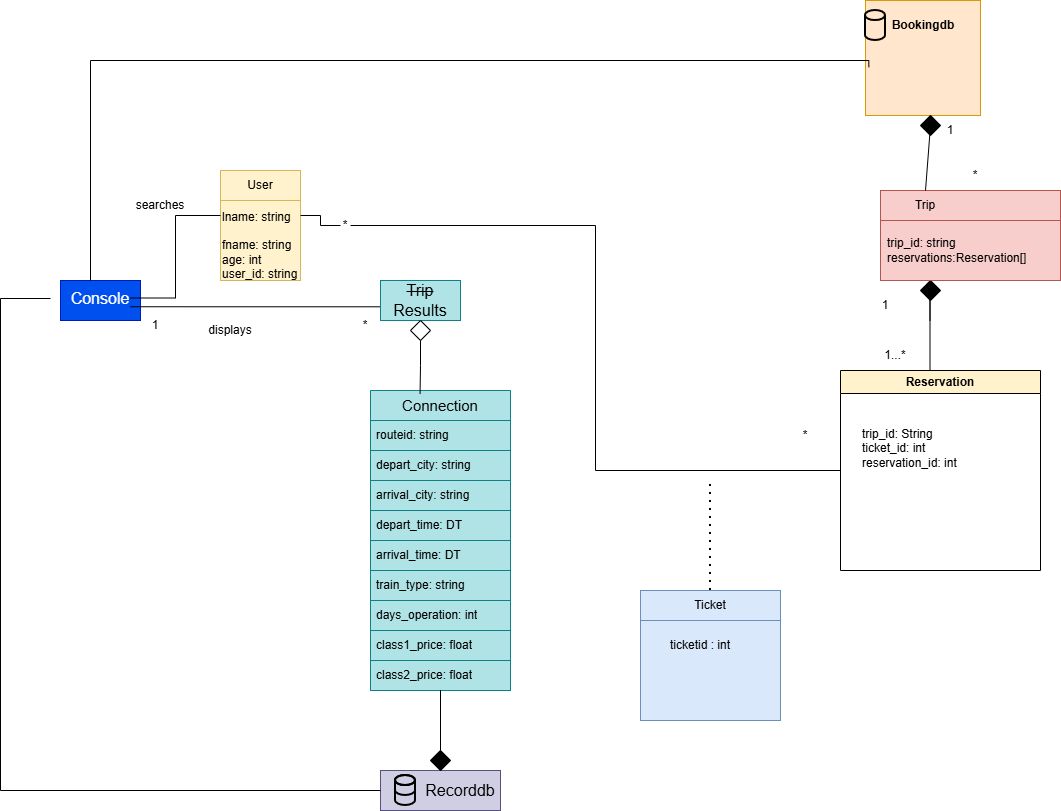

The diagram above was exported from draw.io. Its source (the exported page's mxGraphModel, read from the mxfile embedded in the PNG):
<mxGraphModel dx="744" dy="1592" grid="1" gridSize="10" guides="1" tooltips="1" connect="1" arrows="1" fold="1" page="1" pageScale="1" pageWidth="850" pageHeight="1100" math="0" shadow="0">
  <root>
    <mxCell id="0" />
    <mxCell id="1" parent="0" />
    <mxCell id="lSFxTmryZgAvvI-itGnV-67" value="" style="group" vertex="1" connectable="0" parent="1">
      <mxGeometry x="400" y="190" width="140" height="300" as="geometry" />
    </mxCell>
    <mxCell id="lSFxTmryZgAvvI-itGnV-68" value="&lt;font style=&quot;font-size: 15px;&quot;&gt;Connection&lt;/font&gt;" style="swimlane;fontStyle=0;childLayout=stackLayout;horizontal=1;startSize=30;horizontalStack=0;resizeParent=1;resizeParentMax=0;resizeLast=0;collapsible=1;marginBottom=0;whiteSpace=wrap;html=1;fillColor=#b0e3e6;strokeColor=#0e8088;" vertex="1" parent="lSFxTmryZgAvvI-itGnV-67">
      <mxGeometry width="140" height="120" as="geometry" />
    </mxCell>
    <mxCell id="lSFxTmryZgAvvI-itGnV-69" value="routeid: string" style="text;strokeColor=#0e8088;fillColor=#b0e3e6;align=left;verticalAlign=middle;spacingLeft=4;spacingRight=4;overflow=hidden;points=[[0,0.5],[1,0.5]];portConstraint=eastwest;rotatable=0;whiteSpace=wrap;html=1;" vertex="1" parent="lSFxTmryZgAvvI-itGnV-68">
      <mxGeometry y="30" width="140" height="30" as="geometry" />
    </mxCell>
    <mxCell id="lSFxTmryZgAvvI-itGnV-70" value="depart_city: string" style="text;strokeColor=#0e8088;fillColor=#b0e3e6;align=left;verticalAlign=middle;spacingLeft=4;spacingRight=4;overflow=hidden;points=[[0,0.5],[1,0.5]];portConstraint=eastwest;rotatable=0;whiteSpace=wrap;html=1;" vertex="1" parent="lSFxTmryZgAvvI-itGnV-68">
      <mxGeometry y="60" width="140" height="30" as="geometry" />
    </mxCell>
    <mxCell id="lSFxTmryZgAvvI-itGnV-71" value="arrival_city: string" style="text;strokeColor=#0e8088;fillColor=#b0e3e6;align=left;verticalAlign=middle;spacingLeft=4;spacingRight=4;overflow=hidden;points=[[0,0.5],[1,0.5]];portConstraint=eastwest;rotatable=0;whiteSpace=wrap;html=1;" vertex="1" parent="lSFxTmryZgAvvI-itGnV-68">
      <mxGeometry y="90" width="140" height="30" as="geometry" />
    </mxCell>
    <mxCell id="lSFxTmryZgAvvI-itGnV-72" value="depart_time: DT" style="text;strokeColor=#0e8088;fillColor=#b0e3e6;align=left;verticalAlign=middle;spacingLeft=4;spacingRight=4;overflow=hidden;points=[[0,0.5],[1,0.5]];portConstraint=eastwest;rotatable=0;whiteSpace=wrap;html=1;" vertex="1" parent="lSFxTmryZgAvvI-itGnV-67">
      <mxGeometry y="120" width="140" height="30" as="geometry" />
    </mxCell>
    <mxCell id="lSFxTmryZgAvvI-itGnV-73" value="arrival_time: DT" style="text;strokeColor=#0e8088;fillColor=#b0e3e6;align=left;verticalAlign=middle;spacingLeft=4;spacingRight=4;overflow=hidden;points=[[0,0.5],[1,0.5]];portConstraint=eastwest;rotatable=0;whiteSpace=wrap;html=1;" vertex="1" parent="lSFxTmryZgAvvI-itGnV-67">
      <mxGeometry y="150" width="140" height="30" as="geometry" />
    </mxCell>
    <mxCell id="lSFxTmryZgAvvI-itGnV-74" value="train_type: string" style="text;strokeColor=#0e8088;fillColor=#b0e3e6;align=left;verticalAlign=middle;spacingLeft=4;spacingRight=4;overflow=hidden;points=[[0,0.5],[1,0.5]];portConstraint=eastwest;rotatable=0;whiteSpace=wrap;html=1;" vertex="1" parent="lSFxTmryZgAvvI-itGnV-67">
      <mxGeometry y="180" width="140" height="30" as="geometry" />
    </mxCell>
    <mxCell id="lSFxTmryZgAvvI-itGnV-75" value="days_operation: int" style="text;strokeColor=#0e8088;fillColor=#b0e3e6;align=left;verticalAlign=middle;spacingLeft=4;spacingRight=4;overflow=hidden;points=[[0,0.5],[1,0.5]];portConstraint=eastwest;rotatable=0;whiteSpace=wrap;html=1;" vertex="1" parent="lSFxTmryZgAvvI-itGnV-67">
      <mxGeometry y="210" width="140" height="30" as="geometry" />
    </mxCell>
    <mxCell id="lSFxTmryZgAvvI-itGnV-76" value="class1_price: float" style="text;strokeColor=#0e8088;fillColor=#b0e3e6;align=left;verticalAlign=middle;spacingLeft=4;spacingRight=4;overflow=hidden;points=[[0,0.5],[1,0.5]];portConstraint=eastwest;rotatable=0;whiteSpace=wrap;html=1;" vertex="1" parent="lSFxTmryZgAvvI-itGnV-67">
      <mxGeometry y="240" width="140" height="30" as="geometry" />
    </mxCell>
    <mxCell id="lSFxTmryZgAvvI-itGnV-77" value="class2_price: float" style="text;strokeColor=#0e8088;fillColor=#b0e3e6;align=left;verticalAlign=middle;spacingLeft=4;spacingRight=4;overflow=hidden;points=[[0,0.5],[1,0.5]];portConstraint=eastwest;rotatable=0;whiteSpace=wrap;html=1;" vertex="1" parent="lSFxTmryZgAvvI-itGnV-67">
      <mxGeometry y="270" width="140" height="30" as="geometry" />
    </mxCell>
    <mxCell id="lSFxTmryZgAvvI-itGnV-78" value="" style="group" vertex="1" connectable="0" parent="1">
      <mxGeometry x="410" y="570" width="120" height="40" as="geometry" />
    </mxCell>
    <mxCell id="lSFxTmryZgAvvI-itGnV-79" value="" style="rounded=0;whiteSpace=wrap;html=1;fillColor=#d0cee2;strokeColor=#56517e;" vertex="1" parent="lSFxTmryZgAvvI-itGnV-78">
      <mxGeometry width="120" height="40" as="geometry" />
    </mxCell>
    <mxCell id="lSFxTmryZgAvvI-itGnV-80" value="&lt;span style=&quot;font-size: 16px;&quot;&gt;Recorddb&lt;/span&gt;" style="text;html=1;align=center;verticalAlign=middle;whiteSpace=wrap;rounded=0;" vertex="1" parent="lSFxTmryZgAvvI-itGnV-78">
      <mxGeometry x="50" y="5" width="60" height="30" as="geometry" />
    </mxCell>
    <mxCell id="lSFxTmryZgAvvI-itGnV-81" value="" style="shape=cylinder3;whiteSpace=wrap;html=1;boundedLbl=1;backgroundOutline=1;size=5;fillColor=none;strokeWidth=2;" vertex="1" parent="lSFxTmryZgAvvI-itGnV-78">
      <mxGeometry x="15" y="5" width="20" height="30" as="geometry" />
    </mxCell>
    <mxCell id="lSFxTmryZgAvvI-itGnV-82" value="" style="shape=cylinder3;whiteSpace=wrap;html=1;boundedLbl=1;backgroundOutline=1;size=5;fillColor=none;strokeWidth=2;" vertex="1" parent="lSFxTmryZgAvvI-itGnV-78">
      <mxGeometry x="15" y="5" width="20" height="20" as="geometry" />
    </mxCell>
    <mxCell id="lSFxTmryZgAvvI-itGnV-83" value="" style="group" vertex="1" connectable="0" parent="1">
      <mxGeometry x="90" y="80" width="80" height="40" as="geometry" />
    </mxCell>
    <mxCell id="lSFxTmryZgAvvI-itGnV-84" value="" style="rounded=0;whiteSpace=wrap;html=1;fillColor=#0050ef;strokeColor=#001DBC;fontColor=#ffffff;" vertex="1" parent="lSFxTmryZgAvvI-itGnV-83">
      <mxGeometry width="80" height="40" as="geometry" />
    </mxCell>
    <mxCell id="lSFxTmryZgAvvI-itGnV-85" style="edgeStyle=orthogonalEdgeStyle;rounded=0;orthogonalLoop=1;jettySize=auto;html=1;exitX=1;exitY=0.75;exitDx=0;exitDy=0;endArrow=none;endFill=0;" edge="1" parent="lSFxTmryZgAvvI-itGnV-83" source="lSFxTmryZgAvvI-itGnV-86">
      <mxGeometry relative="1" as="geometry">
        <mxPoint x="330" y="17.5" as="targetPoint" />
        <Array as="points">
          <mxPoint x="330" y="26" />
        </Array>
      </mxGeometry>
    </mxCell>
    <mxCell id="lSFxTmryZgAvvI-itGnV-86" value="&lt;font style=&quot;font-size: 16px; color: rgb(255, 255, 255);&quot;&gt;Console&lt;/font&gt;" style="text;html=1;align=center;verticalAlign=middle;whiteSpace=wrap;rounded=0;" vertex="1" parent="lSFxTmryZgAvvI-itGnV-83">
      <mxGeometry x="10" width="60" height="35" as="geometry" />
    </mxCell>
    <mxCell id="lSFxTmryZgAvvI-itGnV-87" value="" style="group" vertex="1" connectable="0" parent="1">
      <mxGeometry x="250" y="-30" width="110" height="120" as="geometry" />
    </mxCell>
    <mxCell id="lSFxTmryZgAvvI-itGnV-88" value="" style="rounded=0;whiteSpace=wrap;html=1;fillColor=#fff2cc;strokeColor=#d6b656;" vertex="1" parent="lSFxTmryZgAvvI-itGnV-87">
      <mxGeometry width="80" height="90" as="geometry" />
    </mxCell>
    <mxCell id="lSFxTmryZgAvvI-itGnV-89" value="" style="group" vertex="1" connectable="0" parent="lSFxTmryZgAvvI-itGnV-87">
      <mxGeometry y="30" width="110" height="80" as="geometry" />
    </mxCell>
    <mxCell id="lSFxTmryZgAvvI-itGnV-90" value="" style="rounded=0;whiteSpace=wrap;html=1;fillColor=#fff2cc;strokeColor=#d6b656;" vertex="1" parent="lSFxTmryZgAvvI-itGnV-89">
      <mxGeometry width="80" height="80" as="geometry" />
    </mxCell>
    <mxCell id="lSFxTmryZgAvvI-itGnV-91" value="lname: string&lt;div&gt;&lt;br&gt;&lt;/div&gt;&lt;div&gt;fname: string&lt;br&gt;&lt;div&gt;age: int&lt;/div&gt;&lt;div style=&quot;&quot;&gt;user_id: string&lt;/div&gt;&lt;/div&gt;" style="text;html=1;whiteSpace=wrap;strokeColor=none;fillColor=none;align=left;verticalAlign=middle;rounded=0;" vertex="1" parent="lSFxTmryZgAvvI-itGnV-89">
      <mxGeometry y="30" width="110" height="30" as="geometry" />
    </mxCell>
    <mxCell id="lSFxTmryZgAvvI-itGnV-92" value="User" style="text;html=1;whiteSpace=wrap;strokeColor=none;fillColor=none;align=center;verticalAlign=middle;rounded=0;" vertex="1" parent="lSFxTmryZgAvvI-itGnV-87">
      <mxGeometry x="10" width="60" height="30" as="geometry" />
    </mxCell>
    <mxCell id="lSFxTmryZgAvvI-itGnV-93" style="edgeStyle=orthogonalEdgeStyle;rounded=0;orthogonalLoop=1;jettySize=auto;html=1;entryX=0;entryY=0.5;entryDx=0;entryDy=0;endArrow=none;endFill=0;" edge="1" parent="1" source="lSFxTmryZgAvvI-itGnV-86" target="lSFxTmryZgAvvI-itGnV-88">
      <mxGeometry relative="1" as="geometry" />
    </mxCell>
    <mxCell id="lSFxTmryZgAvvI-itGnV-94" value="searches" style="text;html=1;align=center;verticalAlign=middle;whiteSpace=wrap;rounded=0;" vertex="1" parent="1">
      <mxGeometry x="160" y="-10" width="60" height="30" as="geometry" />
    </mxCell>
    <mxCell id="lSFxTmryZgAvvI-itGnV-95" value="" style="rounded=0;whiteSpace=wrap;html=1;fillColor=#b0e3e6;strokeColor=#0e8088;" vertex="1" parent="1">
      <mxGeometry x="410" y="80" width="80" height="40" as="geometry" />
    </mxCell>
    <mxCell id="lSFxTmryZgAvvI-itGnV-96" value="&lt;span style=&quot;font-size: 16px;&quot;&gt;&lt;strike&gt;Trip &lt;/strike&gt;Results&lt;/span&gt;" style="text;html=1;align=center;verticalAlign=middle;whiteSpace=wrap;rounded=0;" vertex="1" parent="1">
      <mxGeometry x="420" y="85" width="60" height="30" as="geometry" />
    </mxCell>
    <mxCell id="lSFxTmryZgAvvI-itGnV-97" value="displays" style="text;html=1;align=center;verticalAlign=middle;whiteSpace=wrap;rounded=0;" vertex="1" parent="1">
      <mxGeometry x="230" y="115" width="60" height="30" as="geometry" />
    </mxCell>
    <mxCell id="lSFxTmryZgAvvI-itGnV-98" value="1" style="text;html=1;align=center;verticalAlign=middle;whiteSpace=wrap;rounded=0;" vertex="1" parent="1">
      <mxGeometry x="180" y="110" width="10" height="30" as="geometry" />
    </mxCell>
    <mxCell id="lSFxTmryZgAvvI-itGnV-99" value="*" style="text;html=1;align=center;verticalAlign=middle;whiteSpace=wrap;rounded=0;" vertex="1" parent="1">
      <mxGeometry x="390" y="110" width="10" height="30" as="geometry" />
    </mxCell>
    <mxCell id="lSFxTmryZgAvvI-itGnV-100" value="" style="rhombus;whiteSpace=wrap;html=1;fillColor=#000000;" vertex="1" parent="1">
      <mxGeometry x="460" y="550" width="20" height="20" as="geometry" />
    </mxCell>
    <mxCell id="lSFxTmryZgAvvI-itGnV-101" value="" style="rhombus;whiteSpace=wrap;html=1;" vertex="1" parent="1">
      <mxGeometry x="440" y="120" width="20" height="20" as="geometry" />
    </mxCell>
    <mxCell id="lSFxTmryZgAvvI-itGnV-102" style="edgeStyle=orthogonalEdgeStyle;rounded=0;orthogonalLoop=1;jettySize=auto;html=1;entryX=0.354;entryY=0.029;entryDx=0;entryDy=0;entryPerimeter=0;endArrow=none;endFill=0;" edge="1" parent="1" source="lSFxTmryZgAvvI-itGnV-101" target="lSFxTmryZgAvvI-itGnV-68">
      <mxGeometry relative="1" as="geometry" />
    </mxCell>
    <mxCell id="lSFxTmryZgAvvI-itGnV-103" style="edgeStyle=orthogonalEdgeStyle;rounded=0;orthogonalLoop=1;jettySize=auto;html=1;entryX=0.5;entryY=0.983;entryDx=0;entryDy=0;entryPerimeter=0;endArrow=none;endFill=0;" edge="1" parent="1" source="lSFxTmryZgAvvI-itGnV-100" target="lSFxTmryZgAvvI-itGnV-77">
      <mxGeometry relative="1" as="geometry" />
    </mxCell>
    <mxCell id="lSFxTmryZgAvvI-itGnV-104" style="edgeStyle=orthogonalEdgeStyle;rounded=0;orthogonalLoop=1;jettySize=auto;html=1;entryX=0;entryY=0.5;entryDx=0;entryDy=0;endArrow=none;endFill=0;" edge="1" parent="1" target="lSFxTmryZgAvvI-itGnV-79">
      <mxGeometry relative="1" as="geometry">
        <mxPoint x="40" y="610" as="targetPoint" />
        <mxPoint x="80" y="98" as="sourcePoint" />
        <Array as="points">
          <mxPoint x="30" y="98" />
          <mxPoint x="30" y="590" />
        </Array>
      </mxGeometry>
    </mxCell>
    <mxCell id="lSFxTmryZgAvvI-itGnV-105" value="" style="rounded=0;whiteSpace=wrap;html=1;fillColor=#f8cecc;strokeColor=#b85450;" vertex="1" parent="1">
      <mxGeometry x="910" y="-10" width="180" height="90" as="geometry" />
    </mxCell>
    <mxCell id="lSFxTmryZgAvvI-itGnV-106" value="" style="rhombus;whiteSpace=wrap;html=1;fillColor=#000000;" vertex="1" parent="1">
      <mxGeometry x="950" y="80" width="20" height="20" as="geometry" />
    </mxCell>
    <mxCell id="lSFxTmryZgAvvI-itGnV-107" style="edgeStyle=orthogonalEdgeStyle;rounded=0;orthogonalLoop=1;jettySize=auto;html=1;entryX=0.354;entryY=0.029;entryDx=0;entryDy=0;entryPerimeter=0;endArrow=none;endFill=0;" edge="1" parent="1">
      <mxGeometry relative="1" as="geometry">
        <mxPoint x="959.5" y="120" as="sourcePoint" />
        <mxPoint x="959.5" y="173" as="targetPoint" />
        <Array as="points">
          <mxPoint x="959.5" y="100" />
          <mxPoint x="959.5" y="100" />
        </Array>
      </mxGeometry>
    </mxCell>
    <mxCell id="lSFxTmryZgAvvI-itGnV-108" value="Reservation" style="swimlane;whiteSpace=wrap;html=1;fillColor=#fff2cc;strokeColor=#000000;" vertex="1" parent="1">
      <mxGeometry x="870" y="170" width="200" height="200" as="geometry" />
    </mxCell>
    <mxCell id="lSFxTmryZgAvvI-itGnV-109" value="trip_id: String&lt;br style=&quot;padding: 0px; margin: 0px;&quot;&gt;ticket_id: int&lt;br style=&quot;padding: 0px; margin: 0px;&quot;&gt;reservation_id: int&lt;div style=&quot;padding: 0px; margin: 0px;&quot;&gt;&lt;br style=&quot;padding: 0px; margin: 0px; text-wrap-mode: nowrap;&quot;&gt;&lt;/div&gt;" style="text;html=1;whiteSpace=wrap;strokeColor=none;fillColor=none;align=left;verticalAlign=middle;rounded=0;" vertex="1" parent="lSFxTmryZgAvvI-itGnV-108">
      <mxGeometry x="20" y="40" width="150" height="90" as="geometry" />
    </mxCell>
    <mxCell id="lSFxTmryZgAvvI-itGnV-110" value="1...*" style="text;html=1;align=center;verticalAlign=middle;whiteSpace=wrap;rounded=0;" vertex="1" parent="1">
      <mxGeometry x="900" y="140" width="50" height="30" as="geometry" />
    </mxCell>
    <mxCell id="lSFxTmryZgAvvI-itGnV-111" value="" style="rounded=0;whiteSpace=wrap;html=1;fillColor=#dae8fc;strokeColor=#6c8ebf;" vertex="1" parent="1">
      <mxGeometry x="670" y="390" width="140" height="100" as="geometry" />
    </mxCell>
    <mxCell id="lSFxTmryZgAvvI-itGnV-112" value="" style="endArrow=none;html=1;rounded=0;exitX=1;exitY=0.5;exitDx=0;exitDy=0;entryX=0;entryY=0.5;entryDx=0;entryDy=0;edgeStyle=orthogonalEdgeStyle;" edge="1" parent="1" source="lSFxTmryZgAvvI-itGnV-117" target="lSFxTmryZgAvvI-itGnV-108">
      <mxGeometry width="50" height="50" relative="1" as="geometry">
        <mxPoint x="710" y="295" as="sourcePoint" />
        <mxPoint x="760" y="245" as="targetPoint" />
      </mxGeometry>
    </mxCell>
    <mxCell id="lSFxTmryZgAvvI-itGnV-113" value="" style="endArrow=none;dashed=1;html=1;dashPattern=1 3;strokeWidth=2;rounded=0;exitX=0.5;exitY=0;exitDx=0;exitDy=0;" edge="1" parent="1" source="lSFxTmryZgAvvI-itGnV-111">
      <mxGeometry width="50" height="50" relative="1" as="geometry">
        <mxPoint x="700" y="320" as="sourcePoint" />
        <mxPoint x="740" y="280" as="targetPoint" />
      </mxGeometry>
    </mxCell>
    <mxCell id="lSFxTmryZgAvvI-itGnV-114" value="Ticket" style="text;html=1;whiteSpace=wrap;strokeColor=none;fillColor=none;align=center;verticalAlign=middle;rounded=0;" vertex="1" parent="1">
      <mxGeometry x="710" y="390" width="60" height="30" as="geometry" />
    </mxCell>
    <mxCell id="lSFxTmryZgAvvI-itGnV-115" value="" style="rounded=0;whiteSpace=wrap;html=1;fillColor=#dae8fc;strokeColor=#6c8ebf;" vertex="1" parent="1">
      <mxGeometry x="670" y="420" width="140" height="100" as="geometry" />
    </mxCell>
    <mxCell id="lSFxTmryZgAvvI-itGnV-116" value="" style="endArrow=none;html=1;rounded=0;exitX=1;exitY=0.5;exitDx=0;exitDy=0;entryX=0;entryY=0.5;entryDx=0;entryDy=0;edgeStyle=orthogonalEdgeStyle;" edge="1" parent="1" source="lSFxTmryZgAvvI-itGnV-88" target="lSFxTmryZgAvvI-itGnV-117">
      <mxGeometry width="50" height="50" relative="1" as="geometry">
        <mxPoint x="360" y="40" as="sourcePoint" />
        <mxPoint x="870" y="270" as="targetPoint" />
      </mxGeometry>
    </mxCell>
    <mxCell id="lSFxTmryZgAvvI-itGnV-117" value="*" style="text;html=1;align=center;verticalAlign=middle;whiteSpace=wrap;rounded=0;" vertex="1" parent="1">
      <mxGeometry x="370" y="10" width="10" height="30" as="geometry" />
    </mxCell>
    <mxCell id="lSFxTmryZgAvvI-itGnV-118" value="*" style="text;html=1;align=center;verticalAlign=middle;whiteSpace=wrap;rounded=0;" vertex="1" parent="1">
      <mxGeometry x="830" y="220" width="10" height="30" as="geometry" />
    </mxCell>
    <mxCell id="lSFxTmryZgAvvI-itGnV-119" value="ticketid : int" style="text;html=1;whiteSpace=wrap;strokeColor=none;fillColor=none;align=center;verticalAlign=middle;rounded=0;" vertex="1" parent="1">
      <mxGeometry x="680" y="430" width="100" height="30" as="geometry" />
    </mxCell>
    <mxCell id="lSFxTmryZgAvvI-itGnV-120" value="" style="rounded=0;whiteSpace=wrap;html=1;fillColor=#f8cecc;strokeColor=#b85450;" vertex="1" parent="1">
      <mxGeometry x="910" y="20" width="180" height="60" as="geometry" />
    </mxCell>
    <mxCell id="lSFxTmryZgAvvI-itGnV-121" value="Trip" style="text;html=1;whiteSpace=wrap;strokeColor=none;fillColor=none;align=center;verticalAlign=middle;rounded=0;" vertex="1" parent="1">
      <mxGeometry x="925" y="-10" width="60" height="30" as="geometry" />
    </mxCell>
    <mxCell id="lSFxTmryZgAvvI-itGnV-122" value="trip_id: string&lt;div&gt;reservations:Reservation[]&lt;/div&gt;" style="text;html=1;whiteSpace=wrap;strokeColor=none;fillColor=none;align=left;verticalAlign=middle;rounded=0;" vertex="1" parent="1">
      <mxGeometry x="915" y="35" width="110" height="30" as="geometry" />
    </mxCell>
    <mxCell id="lSFxTmryZgAvvI-itGnV-123" style="rounded=0;orthogonalLoop=1;jettySize=auto;html=1;endArrow=none;endFill=0;exitX=0.5;exitY=0;exitDx=0;exitDy=0;" edge="1" parent="1" source="lSFxTmryZgAvvI-itGnV-132">
      <mxGeometry relative="1" as="geometry">
        <mxPoint x="1130" y="30" as="sourcePoint" />
        <mxPoint x="958" y="-70" as="targetPoint" />
      </mxGeometry>
    </mxCell>
    <mxCell id="lSFxTmryZgAvvI-itGnV-124" value="" style="whiteSpace=wrap;html=1;aspect=fixed;fillColor=#ffe6cc;strokeColor=#d79b00;" vertex="1" parent="1">
      <mxGeometry x="895" y="-200" width="115" height="115" as="geometry" />
    </mxCell>
    <mxCell id="lSFxTmryZgAvvI-itGnV-125" value="" style="endArrow=none;html=1;rounded=0;edgeStyle=orthogonalEdgeStyle;entryX=0.029;entryY=0.58;entryDx=0;entryDy=0;entryPerimeter=0;" edge="1" parent="1" target="lSFxTmryZgAvvI-itGnV-124">
      <mxGeometry width="50" height="50" relative="1" as="geometry">
        <mxPoint x="120" y="80" as="sourcePoint" />
        <mxPoint x="945" y="-130" as="targetPoint" />
        <Array as="points">
          <mxPoint x="120" y="-140" />
          <mxPoint x="898" y="-140" />
        </Array>
      </mxGeometry>
    </mxCell>
    <mxCell id="lSFxTmryZgAvvI-itGnV-126" value="&lt;b&gt;Bookingdb&lt;/b&gt;" style="text;html=1;whiteSpace=wrap;strokeColor=none;fillColor=none;align=center;verticalAlign=middle;rounded=0;" vertex="1" parent="1">
      <mxGeometry x="922.5" y="-190" width="60" height="30" as="geometry" />
    </mxCell>
    <mxCell id="lSFxTmryZgAvvI-itGnV-127" value="" style="shape=cylinder3;whiteSpace=wrap;html=1;boundedLbl=1;backgroundOutline=1;size=5;fillColor=none;strokeWidth=2;" vertex="1" parent="1">
      <mxGeometry x="895" y="-190" width="20" height="30" as="geometry" />
    </mxCell>
    <mxCell id="lSFxTmryZgAvvI-itGnV-128" value="*" style="text;html=1;align=center;verticalAlign=middle;whiteSpace=wrap;rounded=0;" vertex="1" parent="1">
      <mxGeometry x="1000" y="-40" width="10" height="30" as="geometry" />
    </mxCell>
    <mxCell id="lSFxTmryZgAvvI-itGnV-129" value="1" style="text;html=1;align=center;verticalAlign=middle;whiteSpace=wrap;rounded=0;" vertex="1" parent="1">
      <mxGeometry x="975" y="-85" width="10" height="30" as="geometry" />
    </mxCell>
    <mxCell id="lSFxTmryZgAvvI-itGnV-130" value="1" style="text;html=1;align=center;verticalAlign=middle;whiteSpace=wrap;rounded=0;" vertex="1" parent="1">
      <mxGeometry x="910" y="90" width="10" height="30" as="geometry" />
    </mxCell>
    <mxCell id="lSFxTmryZgAvvI-itGnV-131" value="" style="rounded=0;orthogonalLoop=1;jettySize=auto;html=1;endArrow=none;endFill=0;exitX=0.5;exitY=0;exitDx=0;exitDy=0;" edge="1" parent="1" source="lSFxTmryZgAvvI-itGnV-121" target="lSFxTmryZgAvvI-itGnV-132">
      <mxGeometry relative="1" as="geometry">
        <mxPoint x="955" y="-10" as="sourcePoint" />
        <mxPoint x="958" y="-70" as="targetPoint" />
      </mxGeometry>
    </mxCell>
    <mxCell id="lSFxTmryZgAvvI-itGnV-132" value="" style="rhombus;whiteSpace=wrap;html=1;fillColor=#000000;" vertex="1" parent="1">
      <mxGeometry x="950" y="-85" width="20" height="20" as="geometry" />
    </mxCell>
  </root>
</mxGraphModel>